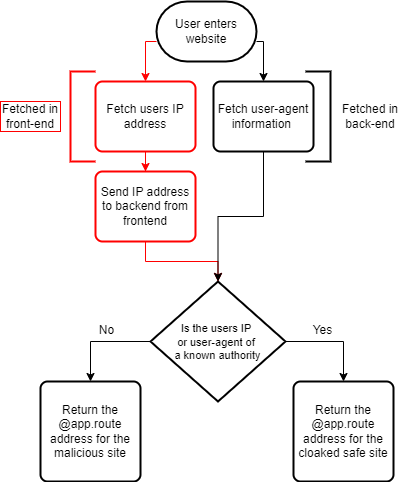

The diagram above was exported from draw.io. Its source (the exported page's mxGraphModel, read from the mxfile embedded in the PNG):
<mxGraphModel dx="852" dy="665" grid="1" gridSize="10" guides="1" tooltips="1" connect="1" arrows="1" fold="1" page="1" pageScale="1" pageWidth="850" pageHeight="1100" math="0" shadow="0">
  <root>
    <mxCell id="0" />
    <mxCell id="1" parent="0" />
    <mxCell id="jK9HHNvisakAEsY_TNgf-29" style="edgeStyle=orthogonalEdgeStyle;rounded=0;orthogonalLoop=1;jettySize=auto;html=1;entryX=0.5;entryY=0;entryDx=0;entryDy=0;fillColor=#FF0000;strokeColor=#FF0000;" parent="1" source="jK9HHNvisakAEsY_TNgf-1" target="jK9HHNvisakAEsY_TNgf-7" edge="1">
      <mxGeometry relative="1" as="geometry">
        <Array as="points">
          <mxPoint x="325" y="100" />
        </Array>
      </mxGeometry>
    </mxCell>
    <mxCell id="jK9HHNvisakAEsY_TNgf-30" style="edgeStyle=orthogonalEdgeStyle;rounded=0;orthogonalLoop=1;jettySize=auto;html=1;entryX=0.5;entryY=0;entryDx=0;entryDy=0;" parent="1" source="jK9HHNvisakAEsY_TNgf-1" target="jK9HHNvisakAEsY_TNgf-14" edge="1">
      <mxGeometry relative="1" as="geometry">
        <Array as="points">
          <mxPoint x="443" y="100" />
        </Array>
      </mxGeometry>
    </mxCell>
    <mxCell id="jK9HHNvisakAEsY_TNgf-1" value="User enters website" style="strokeWidth=2;html=1;shape=mxgraph.flowchart.terminator;whiteSpace=wrap;" parent="1" vertex="1">
      <mxGeometry x="336" y="60" width="100" height="60" as="geometry" />
    </mxCell>
    <mxCell id="jK9HHNvisakAEsY_TNgf-36" style="edgeStyle=orthogonalEdgeStyle;rounded=0;orthogonalLoop=1;jettySize=auto;html=1;entryX=0.5;entryY=0;entryDx=0;entryDy=0;" parent="1" source="jK9HHNvisakAEsY_TNgf-2" target="jK9HHNvisakAEsY_TNgf-32" edge="1">
      <mxGeometry relative="1" as="geometry" />
    </mxCell>
    <mxCell id="jK9HHNvisakAEsY_TNgf-37" style="edgeStyle=orthogonalEdgeStyle;rounded=0;orthogonalLoop=1;jettySize=auto;html=1;entryX=0.5;entryY=0;entryDx=0;entryDy=0;" parent="1" source="jK9HHNvisakAEsY_TNgf-2" target="jK9HHNvisakAEsY_TNgf-31" edge="1">
      <mxGeometry relative="1" as="geometry" />
    </mxCell>
    <mxCell id="jK9HHNvisakAEsY_TNgf-2" value="&lt;font style=&quot;font-size: 11px;&quot;&gt;Is the users IP&amp;nbsp;&lt;/font&gt;&lt;div style=&quot;font-size: 11px;&quot;&gt;&lt;font style=&quot;font-size: 11px;&quot;&gt;&lt;font style=&quot;font-size: 11px;&quot;&gt;or&amp;nbsp;&lt;/font&gt;&lt;span style=&quot;background-color: initial;&quot;&gt;user-agent of&amp;nbsp;&lt;/span&gt;&lt;/font&gt;&lt;/div&gt;&lt;div style=&quot;font-size: 11px;&quot;&gt;&lt;font style=&quot;font-size: 11px;&quot;&gt;&lt;span style=&quot;background-color: initial;&quot;&gt;a&amp;nbsp;&lt;/span&gt;&lt;span style=&quot;background-color: initial;&quot;&gt;known authority&lt;/span&gt;&lt;/font&gt;&lt;/div&gt;" style="strokeWidth=2;html=1;shape=mxgraph.flowchart.decision;whiteSpace=wrap;" parent="1" vertex="1">
      <mxGeometry x="330" y="340" width="135" height="120" as="geometry" />
    </mxCell>
    <mxCell id="jK9HHNvisakAEsY_TNgf-10" style="edgeStyle=orthogonalEdgeStyle;rounded=0;orthogonalLoop=1;jettySize=auto;html=1;strokeColor=#FF0000;" parent="1" source="jK9HHNvisakAEsY_TNgf-7" target="jK9HHNvisakAEsY_TNgf-8" edge="1">
      <mxGeometry relative="1" as="geometry" />
    </mxCell>
    <mxCell id="jK9HHNvisakAEsY_TNgf-7" value="Fetch users IP address" style="rounded=1;whiteSpace=wrap;html=1;absoluteArcSize=1;arcSize=14;strokeWidth=2;strokeColor=#FF0000;" parent="1" vertex="1">
      <mxGeometry x="275" y="140" width="100" height="70" as="geometry" />
    </mxCell>
    <mxCell id="jK9HHNvisakAEsY_TNgf-11" style="edgeStyle=orthogonalEdgeStyle;rounded=0;orthogonalLoop=1;jettySize=auto;html=1;strokeColor=#FF0000;" parent="1" source="jK9HHNvisakAEsY_TNgf-8" target="jK9HHNvisakAEsY_TNgf-2" edge="1">
      <mxGeometry relative="1" as="geometry" />
    </mxCell>
    <mxCell id="jK9HHNvisakAEsY_TNgf-8" value="Send IP address to backend from frontend" style="rounded=1;whiteSpace=wrap;html=1;absoluteArcSize=1;arcSize=14;strokeWidth=2;strokeColor=#FF0000;" parent="1" vertex="1">
      <mxGeometry x="275" y="230" width="100" height="70" as="geometry" />
    </mxCell>
    <mxCell id="jK9HHNvisakAEsY_TNgf-14" value="Fetch user-agent information&amp;nbsp;" style="rounded=1;whiteSpace=wrap;html=1;absoluteArcSize=1;arcSize=14;strokeWidth=2;" parent="1" vertex="1">
      <mxGeometry x="393" y="140" width="100" height="70" as="geometry" />
    </mxCell>
    <mxCell id="jK9HHNvisakAEsY_TNgf-17" value="Fetched in front-end" style="text;strokeColor=#FF0000;align=center;fillColor=none;html=1;verticalAlign=middle;whiteSpace=wrap;rounded=0;" parent="1" vertex="1">
      <mxGeometry x="180" y="160" width="60" height="30" as="geometry" />
    </mxCell>
    <mxCell id="jK9HHNvisakAEsY_TNgf-18" value="" style="strokeWidth=2;html=1;shape=mxgraph.flowchart.annotation_1;align=left;pointerEvents=1;strokeColor=#FF0000;" parent="1" vertex="1">
      <mxGeometry x="250" y="130" width="25" height="90" as="geometry" />
    </mxCell>
    <mxCell id="jK9HHNvisakAEsY_TNgf-22" value="" style="strokeWidth=2;html=1;shape=mxgraph.flowchart.annotation_1;align=left;pointerEvents=1;rotation=-180;" parent="1" vertex="1">
      <mxGeometry x="485" y="130" width="25" height="90" as="geometry" />
    </mxCell>
    <mxCell id="jK9HHNvisakAEsY_TNgf-24" value="Fetched in back-end" style="text;strokeColor=none;align=center;fillColor=none;html=1;verticalAlign=middle;whiteSpace=wrap;rounded=0;" parent="1" vertex="1">
      <mxGeometry x="520" y="160" width="60" height="30" as="geometry" />
    </mxCell>
    <mxCell id="jK9HHNvisakAEsY_TNgf-28" style="edgeStyle=orthogonalEdgeStyle;rounded=0;orthogonalLoop=1;jettySize=auto;html=1;entryX=0.5;entryY=0;entryDx=0;entryDy=0;entryPerimeter=0;" parent="1" source="jK9HHNvisakAEsY_TNgf-14" target="jK9HHNvisakAEsY_TNgf-2" edge="1">
      <mxGeometry relative="1" as="geometry" />
    </mxCell>
    <mxCell id="jK9HHNvisakAEsY_TNgf-31" value="Return the @app.route address for the malicious site" style="rounded=1;whiteSpace=wrap;html=1;absoluteArcSize=1;arcSize=14;strokeWidth=2;" parent="1" vertex="1">
      <mxGeometry x="220" y="440" width="100" height="100" as="geometry" />
    </mxCell>
    <mxCell id="jK9HHNvisakAEsY_TNgf-32" value="Return the @app.route address for the cloaked safe site" style="rounded=1;whiteSpace=wrap;html=1;absoluteArcSize=1;arcSize=14;strokeWidth=2;" parent="1" vertex="1">
      <mxGeometry x="473" y="440" width="100" height="100" as="geometry" />
    </mxCell>
    <mxCell id="jK9HHNvisakAEsY_TNgf-38" value="Yes" style="text;strokeColor=none;align=center;fillColor=none;html=1;verticalAlign=middle;whiteSpace=wrap;rounded=0;" parent="1" vertex="1">
      <mxGeometry x="486" y="379" width="32.5" height="20" as="geometry" />
    </mxCell>
    <mxCell id="jK9HHNvisakAEsY_TNgf-40" value="No" style="text;strokeColor=none;align=center;fillColor=none;html=1;verticalAlign=middle;whiteSpace=wrap;rounded=0;" parent="1" vertex="1">
      <mxGeometry x="270" y="379" width="32.5" height="20" as="geometry" />
    </mxCell>
  </root>
</mxGraphModel>